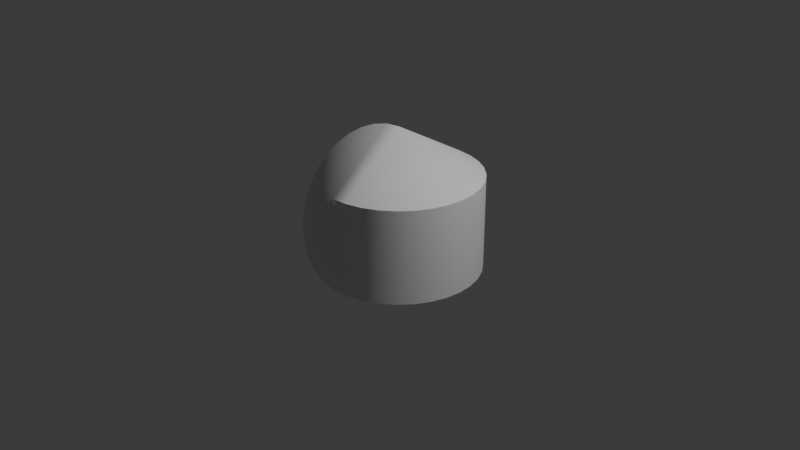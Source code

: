 # Source: sphericon_3.blend  (saved by Blender 4.2.66; exported with 4.5.12 LTS)
import bpy
from mathutils import Matrix  # noqa: F401  (used for matrix-valued properties, if any)

bpy.ops.wm.read_factory_settings(use_empty=True)
scene = bpy.context.scene
scene.name = 'Scene'

# ---- collections
col_collection = bpy.data.collections.new('Collection'); scene.collection.children.link(col_collection)

# ---- world
world_world = bpy.data.worlds.new('World'); scene.world = world_world
world_world.use_nodes = True; world_world.node_tree.nodes.clear()
_N = world_world.node_tree.nodes; _L = world_world.node_tree.links
n0 = _N.new('ShaderNodeOutputWorld'); n0.name = 'World Output'; n0.location = (300, 300)
n1 = _N.new('ShaderNodeBackground'); n1.name = 'Background'; n1.location = (10, 300)
n1.inputs[0].default_value = (0.05088, 0.05088, 0.05088, 1.0)
_L.new(n1.outputs[0], n0.inputs[0])
n0.is_active_output = True
world_world.color = (0.05088, 0.05088, 0.05088)
world_world.sun_shadow_jitter_overblur = 0.0

# ---- cameras
cam_camera = bpy.data.cameras.new('Camera')
cam_camera.clip_end = 100.0
cam_camera.ortho_scale = 7.314

# ---- lights
light_light = bpy.data.lights.new('Light', 'POINT')
light_light.energy = 1000.0
light_light.shadow_soft_size = 0.1

# ---- meshes
me_sphere = bpy.data.meshes.new('Sphere')
me_sphere.from_pydata([(0.169, 0.8494, 0.5), (0.169, 0.8494, -0.5), (0.3314, 0.8001, 0.5), (0.3314, 0.8001, -0.5), (0.4811, 0.7201, 0.5), (0.4811, 0.7201, -0.5), (0.6124, 0.6124, 0.5), (0.6124, 0.6124, -0.5), (0.7201, 0.4811, 0.5), (0.7201, 0.4811, -0.5), (0.8001, 0.3314, 0.5), (0.8001, 0.3314, -0.5), (0.8494, 0.169, 0.5), (0.8494, 0.169, -0.5), (0.866, -4.47e-08, 0.5), (0.866, -4.47e-08, -0.5), (0.8494, -0.169, 0.5), (0.8494, -0.169, -0.5), (0.8001, -0.3314, 0.5), (0.8001, -0.3314, -0.5), (0.7201, -0.4811, 0.5), (0.7201, -0.4811, -0.5), (0.6124, -0.6124, 0.5), (0.6124, -0.6124, -0.5), (0.4811, -0.7201, 0.5), (0.4811, -0.7201, -0.5), (0.3314, -0.8001, 0.5), (0.3314, -0.8001, -0.5), (0.169, -0.8494, 0.5), (0.169, -0.8494, -0.5), (-1.043e-07, -0.866, -0.5), (-1.308e-07, 5.96e-08, -1.0), (-0.169, -0.8577, -0.4856), (-0.169, 0.00832, -0.9856), (-0.3314, -0.8331, -0.4429), (-0.3314, 0.03296, -0.9429), (-0.4811, -0.793, -0.3736), (-0.4811, 0.07298, -0.8736), (-0.6124, -0.7392, -0.2803), (-0.6124, 0.1268, -0.7803), (-0.7201, -0.6736, -0.1667), (-0.7201, 0.1924, -0.6667), (-0.8001, -0.5987, -0.03701), (-0.8001, 0.2673, -0.537), (-0.8494, -0.5175, 0.1037), (-0.8494, 0.3485, -0.3963), (-0.866, -0.433, 0.25), (-0.866, 0.433, -0.25), (-0.8494, -0.3485, 0.3963), (-0.8494, 0.5175, -0.1037), (-0.8001, -0.2673, 0.537), (-0.8001, 0.5987, 0.03701), (-0.7201, -0.1924, 0.6667), (-0.7201, 0.6736, 0.1667), (-0.6124, -0.1268, 0.7803), (-0.6124, 0.7392, 0.2803), (-0.4811, -0.07298, 0.8736), (-0.4811, 0.793, 0.3736), (-0.3314, -0.03296, 0.9429), (-0.3314, 0.8331, 0.4429), (-0.169, -0.00832, 0.9856), (-0.169, 0.8577, 0.4856), (2.351e-07, -2.384e-07, 1.0), (2.351e-07, 0.866, 0.5), (0.0, -0.866, 0.5), (0.0, 0.866, -0.5)], [], [(31, 65, 1), (65, 63, 0, 1), (63, 62, 0), (31, 1, 3), (1, 0, 2, 3), (0, 62, 2), (31, 3, 5), (3, 2, 4, 5), (2, 62, 4), (31, 5, 7), (5, 4, 6, 7), (4, 62, 6), (31, 7, 9), (7, 6, 8, 9), (6, 62, 8), (31, 9, 11), (9, 8, 10, 11), (8, 62, 10), (31, 11, 13), (11, 10, 12, 13), (10, 62, 12), (31, 13, 15), (13, 12, 14, 15), (12, 62, 14), (31, 15, 17), (15, 14, 16, 17), (14, 62, 16), (31, 17, 19), (17, 16, 18, 19), (16, 62, 18), (31, 19, 21), (19, 18, 20, 21), (18, 62, 20), (31, 21, 23), (21, 20, 22, 23), (20, 62, 22), (31, 23, 25), (23, 22, 24, 25), (22, 62, 24), (31, 25, 27), (25, 24, 26, 27), (24, 62, 26), (31, 27, 29), (27, 26, 28, 29), (26, 62, 28), (31, 29, 30), (29, 28, 64, 30), (28, 62, 64), (65, 31, 33), (31, 30, 32, 33), (30, 64, 32), (65, 33, 35), (33, 32, 34, 35), (32, 64, 34), (65, 35, 37), (35, 34, 36, 37), (34, 64, 36), (65, 37, 39), (37, 36, 38, 39), (36, 64, 38), (65, 39, 41), (39, 38, 40, 41), (38, 64, 40), (65, 41, 43), (41, 40, 42, 43), (40, 64, 42), (65, 43, 45), (43, 42, 44, 45), (42, 64, 44), (65, 45, 47), (45, 44, 46, 47), (44, 64, 46), (65, 47, 49), (47, 46, 48, 49), (46, 64, 48), (65, 49, 51), (49, 48, 50, 51), (48, 64, 50), (65, 51, 53), (51, 50, 52, 53), (50, 64, 52), (65, 53, 55), (53, 52, 54, 55), (52, 64, 54), (65, 55, 57), (55, 54, 56, 57), (54, 64, 56), (65, 57, 59), (57, 56, 58, 59), (56, 64, 58), (65, 59, 61), (59, 58, 60, 61), (58, 64, 60), (65, 61, 63), (61, 60, 62, 63), (60, 64, 62)])
me_sphere.polygons.foreach_set('use_smooth', [True] * 96)
_k = set([(0, 2), (0, 63), (1, 3), (1, 65), (2, 4), (3, 5), (4, 6), (5, 7), (6, 8), (7, 9), (8, 10), (9, 11), (10, 12), (11, 13), (12, 14), (13, 15), (14, 16), (15, 17), (16, 18), (17, 19), (18, 20), (19, 21), (20, 22), (21, 23), (22, 24), (23, 25), (24, 26), (25, 27), (26, 28), (27, 29), (28, 64), (29, 30), (30, 32), (31, 33), (32, 34), (33, 35), (34, 36), (35, 37), (36, 38), (37, 39), (38, 40), (39, 41), (40, 42), (41, 43), (42, 44), (43, 45), (44, 46), (45, 47), (46, 48), (47, 49), (48, 50), (49, 51), (50, 52), (51, 53), (52, 54), (53, 55), (54, 56), (55, 57), (56, 58), (57, 59), (58, 60), (59, 61), (60, 62), (61, 63)])
me_sphere.attributes.new('sharp_edge', 'BOOLEAN', 'EDGE').data.foreach_set('value', [ (min(e.vertices), max(e.vertices)) in _k for e in me_sphere.edges])
me_sphere.update()

# ---- objects
ob_light = bpy.data.objects.new('Light', light_light)
ob_camera = bpy.data.objects.new('Camera', cam_camera)
ob_sphere = bpy.data.objects.new('Sphere', me_sphere)

# ---- transforms, parenting, visibility, modifiers, constraints
ob_light.location = (4.076, 1.005, 5.904)
ob_light.rotation_euler = (0.6503, 0.05522, 1.866)
ob_light.lock_rotations_4d = False
ob_light.empty_display_type = 'ARROWS'
ob_light.color = (0.0, 0.0, 0.0, 0.0)
ob_light.lineart.crease_threshold = 0.0
ob_camera.location = (7.359, -6.926, 4.958)
ob_camera.rotation_euler = (1.109, 0.0, 0.8149)
ob_camera.lock_rotations_4d = False
ob_camera.empty_display_type = 'ARROWS'
ob_camera.color = (0.0, 0.0, 0.0, 0.0)
ob_camera.display_type = 'WIRE'
ob_camera.lineart.crease_threshold = 0.0
ob_sphere.location = (0.0, 0.0, 0.0)

# ---- collection membership
col_collection.objects.link(ob_light)
col_collection.objects.link(ob_camera)
col_collection.objects.link(ob_sphere)

# ---- scene / render settings (as saved in the file)
scene.camera = ob_camera
scene.frame_start = 1; scene.frame_end = 250; scene.frame_set(0)
scene.render.engine = 'BLENDER_EEVEE_NEXT'
bpy.context.view_layer.update()
